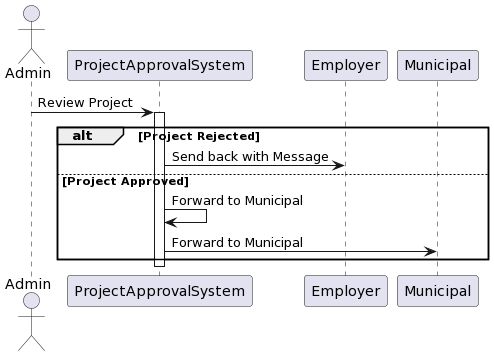

The diagram above was rendered by PlantUML. Its source (embedded in the PNG):
@startuml
actor Admin
participant ProjectApprovalSystem
participant Employer
participant Municipal

Admin -> ProjectApprovalSystem: Review Project
activate ProjectApprovalSystem

alt Project Rejected
    ProjectApprovalSystem -> Employer: Send back with Message
else Project Approved
    ProjectApprovalSystem -> ProjectApprovalSystem: Forward to Municipal
    ProjectApprovalSystem -> Municipal: Forward to Municipal
end

deactivate ProjectApprovalSystem
@enduml